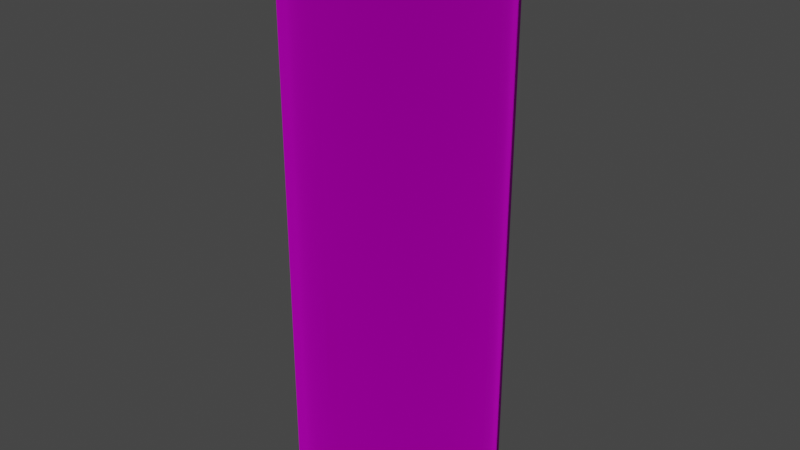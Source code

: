 # Source: 1unit_straight_x2.blend  (saved by Blender 3.4.6; exported with 4.5.12 LTS)
import bpy
from mathutils import Matrix  # noqa: F401  (used for matrix-valued properties, if any)

bpy.ops.wm.read_factory_settings(use_empty=True)
scene = bpy.context.scene
scene.name = 'Scene'

# ---- collections
col_collection = bpy.data.collections.new('Collection'); scene.collection.children.link(col_collection)

# ---- images (referenced by path relative to the original .blend; pixels are not part of the script)
import os
ASSET_DIR = os.environ.get("B2B_ASSET_DIR", "")  # directory of the original .blend (textures are referenced by path, not embedded)
HERE = os.path.dirname(os.path.abspath(__file__))  # packed textures are extracted next to this script under _unpacked/

def load_image(name, relpath, width, height, colorspace="sRGB"):
    """Load a texture the original file referenced (path relative to the .blend, or extracted next to this script)."""
    p = next((c for c in (os.path.join(HERE, relpath), os.path.join(ASSET_DIR, relpath)) if relpath and os.path.exists(c)), "")
    if p:
        img = bpy.data.images.load(p, check_existing=True)
        img.name = name
    else:  # same state as the original file: an image datablock whose file is absent (Cycles renders it pink)
        img = bpy.data.images.new(name, width, height)
        img.source = "FILE"
        img.filepath = "//" + (relpath or name)
    img.colorspace_settings.name = colorspace
    return img
img_pipe_small_iron_png = load_image('pipe_small_iron.png', 'pipe_small_iron.png', 1024, 1024, 'sRGB')

# ---- materials (node trees are filled in below, after node groups)
mat_dummymtl_rsrc_world_prop_clockworks_pipes_parts_1unit_straight2 = bpy.data.materials.new('dummymtl-rsrc.world.prop.clockworks.pipes.parts.1unit_straight2')
mat_dummymtl_rsrc_world_prop_clockworks_pipes_parts_1unit_straight2.use_backface_culling = True
mat_dummymtl_rsrc_world_prop_clockworks_pipes_parts_1unit_straight2.use_transparent_shadow = False

# ---- material node trees
mat_dummymtl_rsrc_world_prop_clockworks_pipes_parts_1unit_straight2.use_nodes = True; mat_dummymtl_rsrc_world_prop_clockworks_pipes_parts_1unit_straight2.node_tree.nodes.clear()
_N = mat_dummymtl_rsrc_world_prop_clockworks_pipes_parts_1unit_straight2.node_tree.nodes; _L = mat_dummymtl_rsrc_world_prop_clockworks_pipes_parts_1unit_straight2.node_tree.links
n0 = _N.new('ShaderNodeBsdfPrincipled'); n0.name = 'Principled BSDF'; n0.location = (2, 301)
n0.distribution = 'GGX'
n0.subsurface_method = 'RANDOM_WALK_SKIN'
n0.inputs[1].default_value = 1.0
n0.inputs[2].default_value = 1.0
n0.inputs[27].default_value = (0.0, 0.0, 0.0, 1.0)
n0.inputs[28].default_value = 1.0
n1 = _N.new('ShaderNodeOutputMaterial'); n1.name = 'Material Output'; n1.location = (312, 271)
n2 = _N.new('ShaderNodeTexImage'); n2.name = 'Image Texture'; n2.location = (-328, 210)
n2.image = img_pipe_small_iron_png
_L.new(n0.outputs[0], n1.inputs[0])
_L.new(n2.outputs[0], n0.inputs[0])
n1.is_active_output = True

# ---- world
world_world = bpy.data.worlds.new('World'); scene.world = world_world
world_world.use_nodes = True; world_world.node_tree.nodes.clear()
_N = world_world.node_tree.nodes; _L = world_world.node_tree.links
n0 = _N.new('ShaderNodeOutputWorld'); n0.name = 'World Output'; n0.location = (300, 300)
n1 = _N.new('ShaderNodeBackground'); n1.name = 'Background'; n1.location = (10, 300)
n1.inputs[0].default_value = (0.05088, 0.05088, 0.05088, 1.0)
_L.new(n1.outputs[0], n0.inputs[0])
n0.is_active_output = True
world_world.color = (0.05088, 0.05088, 0.05088)
world_world.use_sun_shadow = False
world_world.sun_shadow_jitter_overblur = 0.0

# ---- meshes
me_rsrc_world_prop_clockworks_pipes_parts_1unit_straight2long_01_m = bpy.data.meshes.new('rsrc.world.prop.clockworks.pipes.parts.1unit_straight2long_01-M')
me_rsrc_world_prop_clockworks_pipes_parts_1unit_straight2long_01_m.from_pydata([(-0.2602, -3.983e-05, 0.2602), (-0.2602, 2.0, 0.2602), (-0.368, -3.952e-05, -3.722e-07), (-0.368, 2.0, -5.504e-07), (-0.2602, -3.983e-05, -0.2602), (-0.2602, 2.0, -0.2602), (-9.914e-07, -3.983e-05, -0.368), (-1.265e-06, 2.0, -0.368), (0.2602, -4.013e-05, -0.2602), (0.2602, 2.0, -0.2602), (0.368, -3.983e-05, -4.921e-07), (0.368, 2.0, -6.703e-07), (0.2602, -3.952e-05, 0.2602), (0.2602, 2.0, 0.2602), (-6.115e-07, -3.983e-05, 0.368), (-8.827e-07, 2.0, 0.368)], [], [(0, 14, 15), (15, 1, 0), (2, 0, 1), (1, 3, 2), (4, 2, 3), (3, 5, 4), (6, 4, 5), (5, 7, 6), (8, 6, 7), (7, 9, 8), (10, 8, 9), (9, 11, 10), (12, 10, 11), (11, 13, 12), (14, 12, 13), (13, 15, 14)])
me_rsrc_world_prop_clockworks_pipes_parts_1unit_straight2long_01_m.polygons.foreach_set('use_smooth', [True] * 16)
_uv = me_rsrc_world_prop_clockworks_pipes_parts_1unit_straight2long_01_m.uv_layers.new(name='UVMap')
_uv.uv.foreach_set('vector', [0.5, 0.125, 0.5, 0.0, 1.0, 0.0, 1.0, 0.0, 1.0, 0.125, 0.5, 0.125, 0.5, 0.25, 0.5, 0.125, 1.0, 0.125, 1.0, 0.125, 1.0, 0.25, 0.5, 0.25, 0.5, 0.375, 0.5, 0.25, 1.0, 0.25, 1.0, 0.25, 1.0, 0.375, 0.5, 0.375, 0.5, 0.5, 0.5, 0.375, 1.0, 0.375, 1.0, 0.375, 1.0, 0.5, 0.5, 0.5, 0.5, 0.625, 0.5, 0.5, 1.0, 0.5, 1.0, 0.5, 1.0, 0.625, 0.5, 0.625, 0.5, 0.75, 0.5, 0.625, 1.0, 0.625, 1.0, 0.625, 1.0, 0.75, 0.5, 0.75, 0.5, 0.875, 0.5, 0.75, 1.0, 0.75, 1.0, 0.75, 1.0, 0.875, 0.5, 0.875, 0.5, 1.0, 0.5, 0.875, 1.0, 0.875, 1.0, 0.875, 1.0, 1.0, 0.5, 1.0])
me_rsrc_world_prop_clockworks_pipes_parts_1unit_straight2long_01_m.materials.append(mat_dummymtl_rsrc_world_prop_clockworks_pipes_parts_1unit_straight2)
me_rsrc_world_prop_clockworks_pipes_parts_1unit_straight2long_01_m.update()
me_rsrc_world_prop_clockworks_pipes_parts_1unit_straight2long_01_m.normals_split_custom_set([tuple(v) for v in zip(*[iter([-0.7071, 3.357e-06, 0.7071, -1.232e-06, 4.658e-06, 1.0, -1.027e-07, 4.612e-06, 1.0, -1.027e-07, 4.612e-06, 1.0, -0.7071, 1.837e-06, 0.7071, -0.7071, 3.357e-06, 0.7071, -1.0, 6.48e-07, 3.286e-07, -0.7071, 3.357e-06, 0.7071, -0.7071, 1.837e-06, 0.7071, -0.7071, 1.837e-06, 0.7071, -1.0, 6.821e-07, -8.352e-05, -1.0, 6.48e-07, 3.286e-07, -0.7071, 1.805e-06, -0.7071, -1.0, 6.48e-07, 3.286e-07, -1.0, 6.821e-07, -8.352e-05, -1.0, 6.821e-07, -8.352e-05, -0.7071, 3.363e-06, -0.7071, -0.7071, 1.805e-06, -0.7071, 1.15e-06, 4.623e-06, -1.0, -0.7071, 1.805e-06, -0.7071, -0.7071, 3.363e-06, -0.7071, -0.7071, 3.363e-06, -0.7071, -1.848e-07, 4.571e-06, -1.0, 1.15e-06, 4.623e-06, -1.0, 0.7071, 3.428e-06, -0.7071, 1.15e-06, 4.623e-06, -1.0, -1.848e-07, 4.571e-06, -1.0, -1.848e-07, 4.571e-06, -1.0, 0.7071, 1.779e-06, -0.7071, 0.7071, 3.428e-06, -0.7071, 1.0, 6.925e-07, -2.074e-06, 0.7071, 3.428e-06, -0.7071, 0.7071, 1.779e-06, -0.7071, 0.7071, 1.779e-06, -0.7071, 1.0, 8.54e-07, -8.524e-05, 1.0, 6.925e-07, -2.074e-06, 0.7071, 1.964e-06, 0.7071, 1.0, 6.925e-07, -2.074e-06, 1.0, 8.54e-07, -8.524e-05, 1.0, 8.54e-07, -8.524e-05, 0.7071, 3.672e-06, 0.7071, 0.7071, 1.964e-06, 0.7071, -1.232e-06, 4.658e-06, 1.0, 0.7071, 1.964e-06, 0.7071, 0.7071, 3.672e-06, 0.7071, 0.7071, 3.672e-06, 0.7071, -1.027e-07, 4.612e-06, 1.0, -1.232e-06, 4.658e-06, 1.0])] * 3)])

# ---- objects
ob_parts_1unit_straight2long_01_mesh_0 = bpy.data.objects.new('parts.1unit_straight2long_01-Mesh[0]', me_rsrc_world_prop_clockworks_pipes_parts_1unit_straight2long_01_m)

# ---- transforms, parenting, visibility, modifiers, constraints
ob_parts_1unit_straight2long_01_mesh_0.location = (0.0, 0.0, 0.0)
ob_parts_1unit_straight2long_01_mesh_0.rotation_mode = 'QUATERNION'
ob_parts_1unit_straight2long_01_mesh_0.rotation_quaternion = (0.7071, -0.7071, -1.57e-16, -9.358e-24)

# ---- collection membership
scene.collection.objects.link(ob_parts_1unit_straight2long_01_mesh_0)

# ---- scene / render settings (as saved in the file)
scene.frame_start = 1; scene.frame_end = 250; scene.frame_set(1)
scene.render.engine = 'BLENDER_EEVEE_NEXT'
scene.cycles.sampling_pattern = 'TABULATED_SOBOL'
scene.cycles.use_light_tree = False
scene.view_settings.view_transform = 'Filmic'
bpy.context.view_layer.update()

# ---- added for rendering (the .blend has no active camera and no usable light): camera, sun
cam_auto = bpy.data.cameras.new('AutoCamera')
cam_auto.lens = 50.0
cam_auto.sensor_width = 36.0
cam_auto.clip_end = 1000.0
ob_auto_camera = bpy.data.objects.new('AutoCamera', cam_auto)
scene.collection.objects.link(ob_auto_camera)
ob_auto_camera.location = (2.08622, -2.50346, 0.668914)
ob_auto_camera.rotation_euler = (1.09748, -7.21219e-08, 0.694738)
scene.camera = ob_auto_camera
light_auto_sun = bpy.data.lights.new('AutoSun', 'SUN')
light_auto_sun.energy = 3.0
light_auto_sun.angle = 0.0523599
ob_auto_sun = bpy.data.objects.new('AutoSun', light_auto_sun)
scene.collection.objects.link(ob_auto_sun)
ob_auto_sun.rotation_euler = (0.872665, 0.174533, 0.523599)
bpy.context.view_layer.update()
